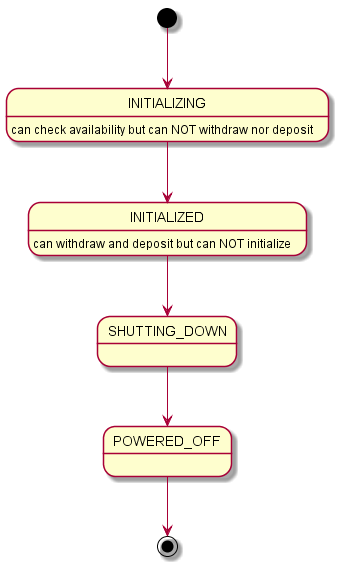

The diagram above was rendered by PlantUML. Its source (embedded in the PNG):
@startuml

[*] --> INITIALIZING
INITIALIZING : can check availability but can NOT withdraw nor deposit

INITIALIZING --> INITIALIZED
INITIALIZED : can withdraw and deposit but can NOT initialize

INITIALIZED --> SHUTTING_DOWN
SHUTTING_DOWN --> POWERED_OFF
POWERED_OFF --> [*]

@enduml